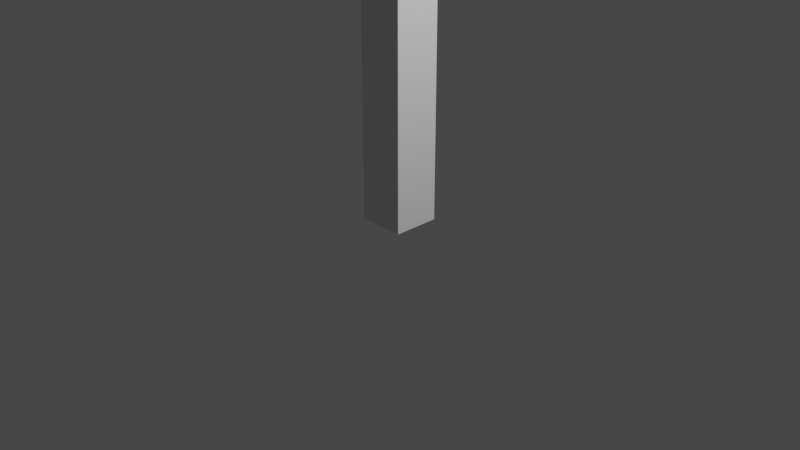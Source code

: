 # Source: Creature_4_legs.blend  (saved by Blender 3.0.42; exported with 4.5.12 LTS)
import bpy
from mathutils import Matrix  # noqa: F401  (used for matrix-valued properties, if any)

bpy.ops.wm.read_factory_settings(use_empty=True)
scene = bpy.context.scene
scene.name = 'Scene'

# ---- collections
col_collection = bpy.data.collections.new('Collection'); scene.collection.children.link(col_collection)

# ---- world
world_world = bpy.data.worlds.new('World'); scene.world = world_world
world_world.use_nodes = True; world_world.node_tree.nodes.clear()
_N = world_world.node_tree.nodes; _L = world_world.node_tree.links
n0 = _N.new('ShaderNodeOutputWorld'); n0.name = 'World Output'; n0.location = (300, 300)
n1 = _N.new('ShaderNodeBackground'); n1.name = 'Background'; n1.location = (10, 300)
n1.inputs[0].default_value = (0.05088, 0.05088, 0.05088, 1.0)
_L.new(n1.outputs[0], n0.inputs[0])
n0.is_active_output = True
world_world.color = (0.05088, 0.05088, 0.05088)
world_world.use_sun_shadow = False
world_world.sun_shadow_jitter_overblur = 0.0

# ---- cameras
cam_camera = bpy.data.cameras.new('Camera')
cam_camera.clip_end = 100.0
cam_camera.ortho_scale = 7.314

# ---- lights
light_light = bpy.data.lights.new('Light', 'POINT')
light_light.transmission_factor = 0.0
light_light.energy = 1000.0
light_light.shadow_soft_size = 0.1
light_light.shadow_maximum_resolution = 0.006
light_light.use_absolute_resolution = True

# ---- meshes
me_plane = bpy.data.meshes.new('Plane')
me_plane.from_pydata([(0.0, 0.0, 0.0), (0.0, 0.0, 4.025)], [(0, 1)], [])
_uv = me_plane.uv_layers.new(name='UVMap')
_uv.uv.foreach_set('vector', [])
me_plane.use_remesh_fix_poles = True
me_plane.use_remesh_preserve_attributes = False
me_plane.update()

# ---- objects
ob_light = bpy.data.objects.new('Light', light_light)
ob_camera = bpy.data.objects.new('Camera', cam_camera)
ob_plane = bpy.data.objects.new('Plane', me_plane)

# ---- transforms, parenting, visibility, modifiers, constraints
ob_light.location = (4.076, 1.005, 5.904)
ob_light.rotation_euler = (0.6503, 0.05522, 1.866)
ob_light.lock_rotations_4d = False
ob_light.empty_display_type = 'ARROWS'
ob_light.color = (0.0, 0.0, 0.0, 0.0)
ob_light.lineart.crease_threshold = 0.0
ob_camera.location = (7.359, -6.926, 4.958)
ob_camera.rotation_euler = (1.109, 0.0, 0.8149)
ob_camera.lock_rotations_4d = False
ob_camera.empty_display_type = 'ARROWS'
ob_camera.color = (0.0, 0.0, 0.0, 0.0)
ob_camera.display_type = 'WIRE'
ob_camera.lineart.crease_threshold = 0.0
ob_plane.location = (0.0, 0.0, 0.0)
_m = ob_plane.modifiers.new('Skin', 'SKIN')

# ---- collection membership
col_collection.objects.link(ob_light)
col_collection.objects.link(ob_camera)
col_collection.objects.link(ob_plane)

# ---- scene / render settings (as saved in the file)
scene.camera = ob_camera
scene.frame_start = 1; scene.frame_end = 250; scene.frame_set(1)
scene.render.engine = 'BLENDER_EEVEE_NEXT'
scene.cycles.sampling_pattern = 'TABULATED_SOBOL'
scene.cycles.use_light_tree = False
scene.view_settings.view_transform = 'Filmic'
bpy.context.view_layer.update()
